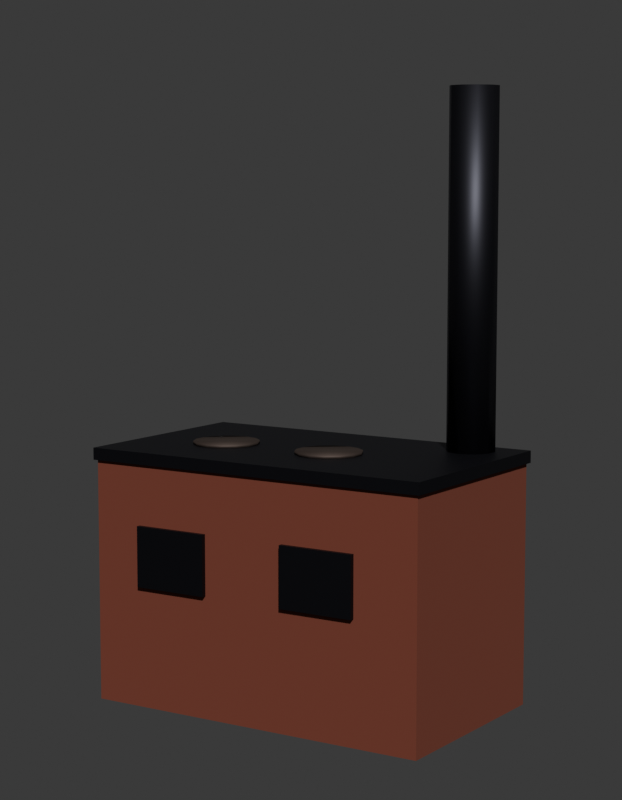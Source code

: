 # Source: SM_PRP_FogaoLenha_Blockout.blend  (saved by Blender 5.2.45; exported with 4.5.12 LTS)
import bpy
from mathutils import Matrix  # noqa: F401  (used for matrix-valued properties, if any)

bpy.ops.wm.read_factory_settings(use_empty=True)
scene = bpy.context.scene
scene.name = 'Scene'

# ---- collections
col_prp_fogaolenha = bpy.data.collections.new('PRP_FogaoLenha'); scene.collection.children.link(col_prp_fogaolenha)
col_rig = bpy.data.collections.new('Rig'); col_prp_fogaolenha.children.link(col_rig)
col_geo = bpy.data.collections.new('Geo'); col_prp_fogaolenha.children.link(col_geo)
col_sockets = bpy.data.collections.new('Sockets'); col_prp_fogaolenha.children.link(col_sockets)
col_props = bpy.data.collections.new('Props'); col_prp_fogaolenha.children.link(col_props)
col_preview = bpy.data.collections.new('_Preview'); scene.collection.children.link(col_preview)

# ---- materials (node trees are filled in below, after node groups)
mat_mat_prp_tijolo = bpy.data.materials.new('MAT_PRP_Tijolo')
mat_mat_prp_tijolo.diffuse_color = (0.1946, 0.04817, 0.02732, 1.0)
mat_mat_prp_tijolo.roughness = 0.95
mat_mat_prp_ferro = bpy.data.materials.new('MAT_PRP_Ferro')
mat_mat_prp_ferro.diffuse_color = (0.04231, 0.04231, 0.05127, 1.0)
mat_mat_prp_ferro.roughness = 0.5
mat_mat_prp_ferro.metallic = 1.0
mat_mat_prp_ferrovelho = bpy.data.materials.new('MAT_PRP_FerroVelho')
mat_mat_prp_ferrovelho.diffuse_color = (0.1022, 0.07619, 0.0648, 1.0)
mat_mat_prp_ferrovelho.roughness = 0.7
mat_mat_prp_ferrovelho.metallic = 0.8

# ---- material node trees
mat_mat_prp_tijolo.use_nodes = True; mat_mat_prp_tijolo.node_tree.nodes.clear()
_N = mat_mat_prp_tijolo.node_tree.nodes; _L = mat_mat_prp_tijolo.node_tree.links
n0 = _N.new('ShaderNodeBsdfPrincipled'); n0.name = 'Principled BSDF'; n0.location = (-200, 100)
n0.inputs[0].default_value = (0.1946, 0.04817, 0.02732, 1.0)
n0.inputs[2].default_value = 0.95
n0.inputs[10].default_value = 0.005
n1 = _N.new('ShaderNodeOutputMaterial'); n1.name = 'Material Output'; n1.location = (200, 100)
_L.new(n0.outputs[0], n1.inputs[0])
n1.is_active_output = True
mat_mat_prp_ferro.use_nodes = True; mat_mat_prp_ferro.node_tree.nodes.clear()
_N = mat_mat_prp_ferro.node_tree.nodes; _L = mat_mat_prp_ferro.node_tree.links
n0 = _N.new('ShaderNodeBsdfPrincipled'); n0.name = 'Principled BSDF'; n0.location = (-200, 100)
n0.inputs[0].default_value = (0.04231, 0.04231, 0.05127, 1.0)
n0.inputs[1].default_value = 1.0
n0.inputs[10].default_value = 0.005
n1 = _N.new('ShaderNodeOutputMaterial'); n1.name = 'Material Output'; n1.location = (200, 100)
_L.new(n0.outputs[0], n1.inputs[0])
n1.is_active_output = True
mat_mat_prp_ferrovelho.use_nodes = True; mat_mat_prp_ferrovelho.node_tree.nodes.clear()
_N = mat_mat_prp_ferrovelho.node_tree.nodes; _L = mat_mat_prp_ferrovelho.node_tree.links
n0 = _N.new('ShaderNodeBsdfPrincipled'); n0.name = 'Principled BSDF'; n0.location = (-200, 100)
n0.inputs[0].default_value = (0.1022, 0.07619, 0.0648, 1.0)
n0.inputs[1].default_value = 0.8
n0.inputs[2].default_value = 0.7
n0.inputs[10].default_value = 0.005
n1 = _N.new('ShaderNodeOutputMaterial'); n1.name = 'Material Output'; n1.location = (200, 100)
_L.new(n0.outputs[0], n1.inputs[0])
n1.is_active_output = True

# ---- world
world_world = bpy.data.worlds.new('World'); scene.world = world_world
world_world.use_nodes = True; world_world.node_tree.nodes.clear()
_N = world_world.node_tree.nodes; _L = world_world.node_tree.links
n0 = _N.new('ShaderNodeBackground'); n0.name = 'Background'; n0.location = (-200, 100)
n0.inputs[0].default_value = (0.05, 0.05, 0.05, 1.0)
n1 = _N.new('ShaderNodeOutputWorld'); n1.name = 'World Output'; n1.location = (200, 100)
_L.new(n0.outputs[0], n1.inputs[0])
n1.is_active_output = True
world_world.color = (0.006512, 0.005605, 0.009134)

# ---- cameras
cam_cam_frente = bpy.data.cameras.new('CAM_frente')
cam_cam_frente.type = 'ORTHO'
cam_cam_frente.ortho_scale = 2.53
cam_cam_perfil = bpy.data.cameras.new('CAM_perfil')
cam_cam_perfil.type = 'ORTHO'
cam_cam_perfil.ortho_scale = 2.53
cam_cam_costas = bpy.data.cameras.new('CAM_costas')
cam_cam_costas.type = 'ORTHO'
cam_cam_costas.ortho_scale = 2.53
cam_cam_tres_quartos = bpy.data.cameras.new('CAM_tres_quartos')
cam_cam_tres_quartos.lens = 85.0

# ---- meshes
me_sm_prp_fogaolenha = bpy.data.meshes.new('SM_PRP_FogaoLenha')
me_sm_prp_fogaolenha.from_pydata([(-0.6, -0.35, 0.0), (-0.6, -0.35, 0.8), (-0.6, 0.35, 0.0), (-0.6, 0.35, 0.8), (0.6, -0.35, 0.0), (0.6, -0.35, 0.8), (0.6, 0.35, 0.0), (0.6, 0.35, 0.8), (-0.61, -0.36, 0.8), (-0.61, -0.36, 0.84), (-0.61, 0.36, 0.8), (-0.61, 0.36, 0.84), (0.61, -0.36, 0.8), (0.61, -0.36, 0.84), (0.61, 0.36, 0.8), (0.61, 0.36, 0.84), (-0.43, -0.365, 0.6), (-0.43, -0.365, 0.4), (-0.3, 0.06, 0.84), (-0.3, 0.06, 0.85), (-0.2523, 0.04911, 0.84), (-0.2523, 0.04911, 0.85), (-0.214, 0.01858, 0.84), (-0.214, 0.01858, 0.85), (-0.1928, -0.02552, 0.84), (-0.1928, -0.02552, 0.85), (-0.1928, -0.07448, 0.84), (-0.1928, -0.07448, 0.85), (-0.214, -0.1186, 0.84), (-0.214, -0.1186, 0.85), (-0.2523, -0.1491, 0.84), (-0.2523, -0.1491, 0.85), (-0.3, -0.16, 0.84), (-0.3, -0.16, 0.85), (-0.3477, -0.1491, 0.84), (-0.3477, -0.1491, 0.85), (-0.386, -0.1186, 0.84), (-0.386, -0.1186, 0.85), (-0.4072, -0.07448, 0.84), (-0.4072, -0.07448, 0.85), (-0.4072, -0.02552, 0.84), (-0.4072, -0.02552, 0.85), (-0.386, 0.01858, 0.84), (-0.386, 0.01858, 0.85), (-0.3477, 0.04911, 0.84), (-0.3477, 0.04911, 0.85), (0.1, 0.06, 0.84), (0.1, 0.06, 0.85), (0.1477, 0.04911, 0.84), (0.1477, 0.04911, 0.85), (0.186, 0.01858, 0.84), (0.186, 0.01858, 0.85), (0.2072, -0.02552, 0.84), (0.2072, -0.02552, 0.85), (0.2072, -0.07448, 0.84), (0.2072, -0.07448, 0.85), (0.186, -0.1186, 0.84), (0.186, -0.1186, 0.85), (0.1477, -0.1491, 0.84), (0.1477, -0.1491, 0.85), (0.1, -0.16, 0.84), (0.1, -0.16, 0.85), (0.05227, -0.1491, 0.84), (0.05227, -0.1491, 0.85), (0.014, -0.1186, 0.84), (0.014, -0.1186, 0.85), (-0.007242, -0.07448, 0.84), (-0.007242, -0.07448, 0.85), (-0.007242, -0.02552, 0.84), (-0.007242, -0.02552, 0.85), (0.014, 0.01858, 0.84), (0.014, 0.01858, 0.85), (0.05227, 0.04911, 0.84), (0.05227, 0.04911, 0.85), (-0.43, -0.345, 0.4), (-0.43, -0.345, 0.6), (-0.17, -0.365, 0.4), (-0.17, -0.365, 0.6), (-0.17, -0.345, 0.4), (-0.17, -0.345, 0.6), (0.12, -0.365, 0.4), (0.12, -0.365, 0.6), (0.12, -0.345, 0.4), (0.12, -0.345, 0.6), (0.38, -0.365, 0.4), (0.38, -0.365, 0.6), (0.38, -0.345, 0.4), (0.38, -0.345, 0.6), (0.45, 0.33, 0.84), (0.45, 0.33, 2.0), (0.497, 0.3147, 0.84), (0.497, 0.3147, 2.0), (0.5261, 0.2747, 0.84), (0.5261, 0.2747, 2.0), (0.5261, 0.2253, 0.84), (0.5261, 0.2253, 2.0), (0.497, 0.1853, 0.84), (0.497, 0.1853, 2.0), (0.45, 0.17, 0.84), (0.45, 0.17, 2.0), (0.403, 0.1853, 0.84), (0.403, 0.1853, 2.0), (0.3739, 0.2253, 0.84), (0.3739, 0.2253, 2.0), (0.3739, 0.2747, 0.84), (0.3739, 0.2747, 2.0), (0.403, 0.3147, 0.84), (0.403, 0.3147, 2.0)], [], [(0, 1, 3, 2), (2, 3, 7, 6), (6, 7, 5, 4), (4, 5, 1, 0), (2, 6, 4, 0), (7, 3, 1, 5), (8, 9, 11, 10), (10, 11, 15, 14), (14, 15, 13, 12), (12, 13, 9, 8), (10, 14, 12, 8), (15, 11, 9, 13), (90, 91, 93, 92), (86, 87, 85, 84), (18, 19, 21, 20), (62, 63, 65, 64), (52, 53, 55, 54), (20, 21, 23, 22), (60, 61, 63, 62), (22, 23, 25, 24), (84, 85, 81, 80), (24, 25, 27, 26), (79, 75, 16, 77), (50, 51, 53, 52), (26, 27, 29, 28), (58, 59, 61, 60), (94, 95, 97, 96), (28, 29, 31, 30), (82, 86, 84, 80), (30, 31, 33, 32), (80, 81, 83, 82), (48, 49, 51, 50), (32, 33, 35, 34), (56, 57, 59, 58), (34, 35, 37, 36), (92, 93, 95, 94), (36, 37, 39, 38), (82, 83, 87, 86), (46, 47, 49, 48), (38, 39, 41, 40), (54, 55, 57, 56), (40, 41, 43, 42), (21, 19, 45, 43, 41, 39, 37, 35, 33, 31, 29, 27, 25, 23), (42, 43, 45, 44), (74, 78, 76, 17), (44, 45, 19, 18), (18, 20, 22, 24, 26, 28, 30, 32, 34, 36, 38, 40, 42, 44), (76, 77, 16, 17), (64, 65, 67, 66), (78, 79, 77, 76), (66, 67, 69, 68), (74, 75, 79, 78), (88, 89, 91, 90), (68, 69, 71, 70), (17, 16, 75, 74), (54, 56, 58, 60, 62, 64, 66, 68, 70, 72, 46, 48, 50, 52), (70, 71, 73, 72), (87, 83, 81, 85), (96, 97, 99, 98), (72, 73, 47, 46), (65, 63, 61, 59, 57, 55, 53, 51, 49, 47, 73, 71, 69, 67), (98, 99, 101, 100), (100, 101, 103, 102), (102, 103, 105, 104), (92, 94, 96, 98, 100, 102, 104, 106, 88, 90), (104, 105, 107, 106), (106, 107, 89, 88), (97, 95, 93, 91, 89, 107, 105, 103, 101, 99)])
me_sm_prp_fogaolenha.polygons.foreach_set('use_smooth', [0, 0, 0, 0, 0, 0, 0, 0, 0, 0, 0, 0, 1, 0, 1, 1, 1, 1, 1, 1, 0, 1, 0, 1, 1, 1, 1, 1, 0, 1, 0, 1, 1, 1, 1, 1, 1, 0, 1, 1, 1, 1, 1, 1, 0, 1, 1, 0, 1, 0, 1, 0, 1, 1, 0, 1, 1, 0, 1, 1, 1, 1, 1, 1, 1, 1, 1, 1])
me_sm_prp_fogaolenha.polygons.foreach_set('material_index', [0, 0, 0, 0, 0, 0, 1, 1, 1, 1, 1, 1, 1, 1, 2, 2, 2, 2, 2, 2, 1, 2, 1, 2, 2, 2, 1, 2, 1, 2, 1, 2, 2, 2, 2, 1, 2, 1, 2, 2, 2, 2, 2, 2, 1, 2, 2, 1, 2, 1, 2, 1, 1, 2, 1, 2, 2, 1, 1, 2, 2, 1, 1, 1, 1, 1, 1, 1])
me_sm_prp_fogaolenha.materials.append(mat_mat_prp_tijolo)
me_sm_prp_fogaolenha.materials.append(mat_mat_prp_ferro)
me_sm_prp_fogaolenha.materials.append(mat_mat_prp_ferrovelho)
me_sm_prp_fogaolenha.update()

# ---- objects
ob_sm_prp_fogaolenha = bpy.data.objects.new('SM_PRP_FogaoLenha', me_sm_prp_fogaolenha)
ob_cam_frente = bpy.data.objects.new('CAM_frente', cam_cam_frente)
ob_cam_perfil = bpy.data.objects.new('CAM_perfil', cam_cam_perfil)
ob_cam_costas = bpy.data.objects.new('CAM_costas', cam_cam_costas)
ob_cam_tres_quartos = bpy.data.objects.new('CAM_tres_quartos', cam_cam_tres_quartos)

# ---- transforms, parenting, visibility, modifiers, constraints
ob_sm_prp_fogaolenha.location = (0.0, 0.0, 0.0)
ob_cam_frente.location = (0.0, -6.0, 1.0)
ob_cam_frente.rotation_euler = (1.571, -0.0, 0.0)
ob_cam_perfil.location = (-6.0, 0.0, 1.0)
ob_cam_perfil.rotation_euler = (1.571, -0.0, -1.571)
ob_cam_costas.location = (0.0, 6.0, 1.0)
ob_cam_costas.rotation_euler = (-1.571, 3.142, -0.0)
ob_cam_tres_quartos.location = (3.3, -5.06, 1.77)
ob_cam_tres_quartos.rotation_euler = (1.444, -4.674e-08, 0.5779)

# ---- collection membership
col_geo.objects.link(ob_sm_prp_fogaolenha)
col_preview.objects.link(ob_cam_frente)
col_preview.objects.link(ob_cam_perfil)
col_preview.objects.link(ob_cam_costas)
col_preview.objects.link(ob_cam_tres_quartos)

# ---- scene / render settings (as saved in the file)
scene.camera = ob_cam_tres_quartos
scene.frame_start = 1; scene.frame_end = 250; scene.frame_set(1)
scene.render.engine = 'BLENDER_WORKBENCH'
scene.render.resolution_x = 700
scene.render.resolution_y = 900
scene.render.bake_bias = 0.0
scene.render.bake_samples = 0
scene.render.compositor_device = 'GPU'
scene.eevee.use_volume_custom_range = False
scene.eevee.fast_gi_thickness_near = 0.1
scene.eevee.fast_gi_thickness_far = 0.0
scene.eevee.ray_tracing_options.screen_trace_thickness = 0.1
bpy.context.view_layer.update()

# ---- added for rendering (the .blend has no usable light): sun
light_auto_sun = bpy.data.lights.new('AutoSun', 'SUN')
light_auto_sun.energy = 3.0
light_auto_sun.angle = 0.0523599
ob_auto_sun = bpy.data.objects.new('AutoSun', light_auto_sun)
scene.collection.objects.link(ob_auto_sun)
ob_auto_sun.rotation_euler = (0.872665, 0.174533, 0.523599)
bpy.context.view_layer.update()
